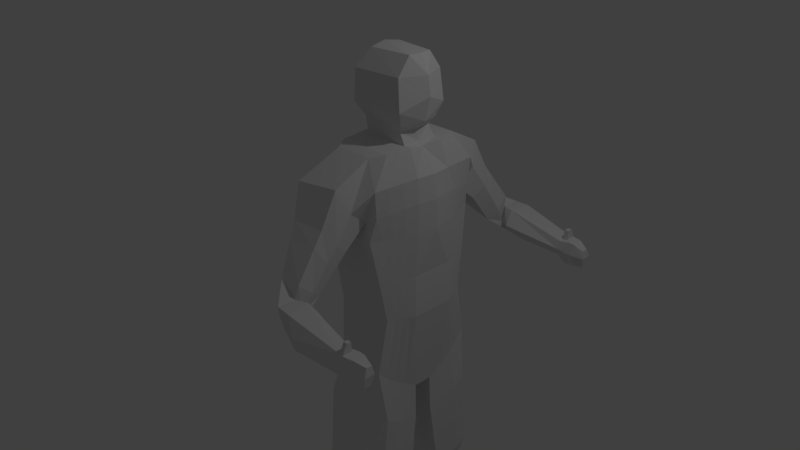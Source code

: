 # Source: Infantry4.blend  (saved by Blender 2.79.0; exported with 4.5.12 LTS)
import bpy
from mathutils import Matrix  # noqa: F401  (used for matrix-valued properties, if any)

bpy.ops.wm.read_factory_settings(use_empty=True)
scene = bpy.context.scene
scene.name = 'Scene'

# ---- collections
col_collection_1 = bpy.data.collections.new('Collection 1'); scene.collection.children.link(col_collection_1)

# ---- world
world_world = bpy.data.worlds.new('World'); scene.world = world_world
world_world.color = (0.05088, 0.05088, 0.05088)
world_world.use_sun_shadow = False
world_world.sun_shadow_jitter_overblur = 0.0
world_world.cycles.sampling_method = 'MANUAL'

# ---- cameras
cam_camera = bpy.data.cameras.new('Camera')
cam_camera.clip_end = 100.0
cam_camera.lens = 35.0
cam_camera.sensor_width = 32.0
cam_camera.sensor_height = 18.0
cam_camera.ortho_scale = 7.314
cam_camera.dof.focus_distance = 0.0

# ---- lights
light_lamp = bpy.data.lights.new('Lamp', 'POINT')
light_lamp.transmission_factor = 0.0
light_lamp.cutoff_distance = 30.0
light_lamp.energy = 100.0
light_lamp.shadow_buffer_clip_start = 1.001
light_lamp.shadow_soft_size = 0.1
light_lamp.shadow_maximum_resolution = 0.006
light_lamp.use_absolute_resolution = True

# ---- meshes
me_cube_001 = bpy.data.meshes.new('Cube.001')
me_cube_001.from_pydata([(0.3493, 0.7541, -1.008), (0.1696, 1.172, 1.428), (0.982, 0.7347, -1.008), (0.7424, 1.111, 1.478), (0.1801, 0.0, -1.299), (0.1809, 0.0, 1.794), (1.0, 0.0, -1.473), (0.9406, 0.0, 1.749), (0.1943, 0.6035, -0.2995), (1.0, 0.6035, -0.2995), (1.152, 0.0, -0.2995), (0.2203, 0.0, -0.2995), (0.199, 0.2303, 1.794), (1.0, 0.1243, -1.464), (0.1943, 0.2303, -1.28), (0.9967, 0.2303, 1.794), (1.158, 0.2782, -0.2995), (0.2239, 0.1777, -0.2995), (0.8957, 0.2303, 1.794), (0.8766, 0.0, 1.794), (0.2324, 0.0, 1.824), (0.2855, 0.2303, 1.827), (0.8749, 0.2672, 2.015), (0.9897, 0.0, 2.055), (0.2311, 0.0, 2.116), (0.2955, 0.2672, 2.015), (0.9308, 0.343, 2.204), (1.056, 0.0, 2.351), (0.1823, 0.0, 2.231), (0.2516, 0.4004, 2.204), (0.8879, 0.3184, 2.59), (1.03, 0.0, 2.59), (0.1823, 0.0, 2.616), (0.2516, 0.3759, 2.59), (0.8879, 0.1545, 2.81), (0.9043, 0.0, 2.81), (0.3256, 0.0, 2.846), (0.3464, 0.212, 2.81), (1.0, 0.9469, -4.389), (0.3439, 0.8667, -4.389), (0.9544, 0.5087, -4.52), (0.406, 0.6088, -4.493), (0.9519, 1.009, -4.795), (0.2615, 0.9646, -4.776), (1.107, 0.5116, -4.907), (0.3016, 0.5295, -4.881), (1.79, 0.6706, -4.576), (1.707, 1.017, -4.541), (1.798, 0.6371, -4.808), (1.719, 1.087, -4.776), (0.193, 0.8585, 0.9806), (0.8024, 0.7442, 0.9856), (1.194, 0.0, 1.177), (0.1383, 0.0, 1.177), (1.15, 0.2445, 1.177), (0.154, 0.2148, 1.177), (1.826, 1.916, 0.2318), (1.826, 1.741, 0.2318), (1.785, 1.923, -0.06018), (1.785, 1.728, -0.06018), (0.2918, 0.2535, 1.932), (0.8109, 0.2234, 1.934), (0.8537, 0.0, 1.94), (0.2436, 0.0, 1.996), (0.2216, 0.8608, 0.7888), (0.9195, 0.7884, 0.7888), (1.203, 0.0, 0.8128), (0.1585, 0.0, 0.8128), (1.153, 0.2528, 0.8128), (0.1712, 0.2057, 0.8128), (0.2015, 0.6925, 0.2298), (0.9693, 0.6925, 0.2298), (1.139, 0.0, 0.2414), (0.1902, 0.0, 0.2414), (1.135, 0.2659, 0.2414), (0.1983, 0.1913, 0.2414), (0.1932, 1.056, 1.122), (0.8379, 0.9871, 1.179), (1.151, 0.0, 1.475), (0.1217, 0.0, 1.475), (1.121, 0.2376, 1.475), (0.1399, 0.2223, 1.475), (1.805, 1.937, 0.08109), (1.805, 1.713, 0.08109), (0.3081, 1.365, 1.05), (0.2805, 1.097, 0.6904), (0.8114, 1.04, 0.7375), (0.7497, 1.328, 1.067), (0.8493, 1.215, 0.8694), (0.2705, 1.277, 0.8182), (0.5027, 1.719, 0.519), (0.7946, 1.71, 0.5455), (0.8198, 1.546, 0.4028), (0.468, 1.563, 0.4179), (0.5222, 1.439, 0.3248), (0.7624, 1.416, 0.2894), (0.7633, 1.97, 0.3821), (0.7623, 1.74, 0.3761), (0.7815, 1.672, 0.1755), (0.7147, 1.922, 0.2042), (0.8115, 1.937, 0.0904), (0.8163, 1.717, 0.06541), (0.9687, 1.986, 0.3791), (0.9268, 1.688, 0.3866), (0.9503, 1.566, 0.211), (1.119, 2.063, 0.1861), (1.091, 2.014, 0.005032), (1.091, 1.747, 0.005032), (1.718, 1.915, 0.2308), (1.7, 1.74, 0.2046), (1.687, 1.711, 0.09911), (1.731, 1.949, 0.09911), (1.685, 1.898, -0.06029), (1.666, 1.757, 0.001145), (0.3633, 1.214, 0.5652), (0.7946, 1.169, 0.584), (0.3747, 1.486, 0.8683), (0.7651, 1.459, 0.8881), (0.8392, 1.328, 0.7096), (0.3382, 1.375, 0.681), (2.04, 1.838, 0.1841), (2.04, 1.763, 0.1763), (2.057, 1.88, 0.08109), (2.037, 1.864, -0.06018), (2.057, 1.743, 0.08109), (2.037, 1.785, -0.06018), (1.903, 1.895, 0.2318), (1.881, 1.916, 0.08109), (1.903, 1.741, 0.2318), (1.861, 1.906, -0.06018), (1.861, 1.728, -0.06018), (1.881, 1.713, 0.08109), (1.018, 0.1305, -1.973), (1.772, 1.92, 0.2313), (1.763, 1.74, 0.2182), (1.709, 1.788, 0.2177), (1.767, 1.791, 0.2247), (1.709, 1.799, 0.343), (1.718, 1.858, 0.3562), (1.772, 1.864, 0.3567), (1.767, 1.802, 0.3501), (1.036, 0.1942, -2.482), (1.025, 0.3026, -3.017), (1.072, 0.3934, -3.501), (1.089, 0.4446, -4.01), (0.8628, 0.9178, -3.825), (0.8684, 0.9275, -3.262), (0.8739, 0.8882, -2.698), (0.823, 0.8296, -2.135), (0.8285, 0.7904, -1.571), (0.222, 0.8431, -1.571), (0.2165, 0.8745, -2.135), (0.2109, 0.9059, -2.698), (0.2054, 0.9372, -3.262), (0.1999, 0.9197, -3.825), (0.2838, 0.4796, -3.958), (0.2659, 0.4298, -3.422), (0.248, 0.3799, -2.887), (0.2301, 0.3032, -2.351), (0.2122, 0.2374, -1.816), (0.1885, 0.5109, 1.767), (1.016, 0.4646, -1.238), (0.2092, 0.3885, -0.2995), (0.2108, 0.5182, -1.145), (0.91, 0.5109, 1.767), (1.08, 0.4393, -0.2995), (1.138, 0.7296, -4.455), (0.2945, 0.7624, -4.442), (1.03, 0.736, -4.852), (0.2485, 0.7624, -4.829), (1.749, 0.8423, -4.559), (1.759, 0.9001, -4.792), (1.034, 0.5726, 1.112), (0.1837, 0.5576, 1.152), (0.1962, 0.53, 0.8009), (1.037, 0.518, 0.8009), (1.053, 0.4771, 0.2356), (0.1999, 0.4394, 0.2356), (1.034, 0.5914, 1.437), (0.1718, 0.5836, 1.437), (0.2171, 0.5589, -1.695), (0.2234, 0.5996, -2.244), (0.2296, 0.6403, -2.793), (0.2359, 0.681, -3.343), (0.2422, 0.7217, -3.892), (1.073, 0.5322, -1.774), (1.08, 0.5763, -2.31), (1.096, 0.5971, -2.846), (1.076, 0.6413, -3.383), (1.1, 0.6854, -3.919), (1.027, 0.1669, -2.228), (0.8258, 0.81, -1.853), (0.2193, 0.8588, -1.853), (0.2211, 0.2744, -2.084), (1.077, 0.5543, -2.042), (0.2202, 0.5792, -1.969), (0.2552, 0.6487, 1.718), (0.9999, 0.5947, -1.127), (0.2021, 0.492, -0.2995), (1.076, 0.8825, -4.423), (0.9926, 0.8919, -4.824), (1.729, 0.9266, -4.551), (1.74, 1.029, -4.785), (0.1982, 0.726, 1.139), (0.2084, 0.6893, 0.7951), (0.2006, 0.5613, 0.2328), (0.1875, 0.7611, 1.419), (1.072, 0.6763, -1.676), (1.073, 0.7181, -2.226), (1.074, 0.7571, -2.775), (1.075, 0.7989, -3.324), (1.089, 0.8407, -3.874), (0.2775, 0.6318, -1.079), (0.7586, 0.6487, 1.723), (1.041, 0.5184, -0.2995), (0.2684, 0.8768, -4.416), (0.2224, 0.8768, -4.804), (0.9774, 0.7338, 1.081), (0.9807, 0.6482, 0.7951), (1.013, 0.5808, 0.2328), (0.9918, 0.7651, 1.419), (0.2195, 0.6957, -1.635), (0.2201, 0.732, -2.191), (0.2206, 0.7682, -2.748), (0.2212, 0.8044, -3.304), (0.2218, 0.8406, -3.86), (1.072, 0.6972, -1.951), (0.2198, 0.7138, -1.913), (0.2025, 0.3742, -1.213), (0.9568, 0.3706, 1.78), (1.119, 0.3587, -0.2995), (0.3211, 0.6459, -4.467), (0.2751, 0.6459, -4.855), (1.092, 0.4085, 1.145), (1.095, 0.3854, 0.8069), (1.094, 0.3715, 0.2385), (1.078, 0.4145, 1.456), (0.2146, 0.4195, -1.755), (0.2267, 0.4648, -2.298), (0.2388, 0.5101, -2.84), (0.2509, 0.5554, -3.383), (0.263, 0.6007, -3.925), (0.1937, 0.3706, 1.775), (1.008, 0.2944, -1.351), (0.2166, 0.2831, -0.2995), (1.081, 0.574, -4.487), (1.069, 0.5772, -4.879), (1.769, 0.7565, -4.567), (1.779, 0.7686, -4.8), (0.1688, 0.3862, 1.164), (0.1837, 0.3678, 0.8069), (0.1991, 0.3153, 0.2385), (0.1559, 0.403, 1.456), (1.046, 0.3527, -1.874), (1.058, 0.3993, -2.396), (1.045, 0.4342, -2.919), (1.089, 0.4808, -3.442), (1.106, 0.5274, -3.965), (0.2207, 0.4422, -2.027), (1.052, 0.376, -2.135), (0.9825, 0.3584, -3.218), (0.8261, 0.858, -3.0), (0.2849, 0.8692, -3.0), (0.3247, 0.4474, -3.143), (0.9628, 0.6224, -3.11), (0.305, 0.6562, -3.072), (0.9921, 0.752, -3.057), (0.2953, 0.7588, -3.038), (0.3149, 0.5518, -3.108), (0.9726, 0.4904, -3.164)], [], [(206, 196, 1, 76), (111, 108, 133, 56, 82), (7, 15, 18, 19), (14, 13, 6, 4), (80, 15, 7, 78), (13, 16, 10, 6), (0, 8, 9, 2), (212, 198, 8, 0), (4, 11, 17, 14), (243, 230, 16, 13), (236, 229, 15, 80), (257, 144, 40, 245), (229, 242, 12, 15), (79, 5, 12, 81), (61, 60, 25, 22), (15, 12, 21, 18), (5, 7, 19, 20), (12, 5, 20, 21), (24, 23, 27, 28), (63, 62, 23, 24), (60, 63, 24, 25), (62, 61, 22, 23), (29, 28, 32, 33), (25, 24, 28, 29), (23, 22, 26, 27), (22, 25, 29, 26), (30, 33, 37, 34), (27, 26, 30, 31), (26, 29, 33, 30), (28, 27, 31, 32), (34, 37, 36, 35), (32, 31, 35, 36), (33, 32, 36, 37), (31, 30, 34, 35), (215, 39, 43, 216), (225, 154, 39, 215), (144, 155, 41, 40), (154, 145, 38, 39), (232, 246, 44, 45), (39, 38, 42, 43), (40, 41, 45, 44), (200, 42, 49, 202), (247, 46, 48, 248), (42, 38, 47, 49), (245, 40, 46, 247), (40, 44, 48, 46), (67, 53, 55, 69), (234, 233, 54, 68), (68, 54, 52, 66), (64, 50, 51, 65), (204, 203, 50, 64), (126, 128, 121, 120), (113, 112, 58, 59), (0, 2, 149, 150), (110, 113, 59, 83), (19, 18, 61, 62), (21, 20, 63, 60), (20, 19, 62, 63), (18, 21, 60, 61), (205, 204, 64, 70), (70, 64, 65, 71), (74, 68, 66, 72), (235, 234, 68, 74), (73, 67, 69, 75), (11, 73, 75, 17), (230, 235, 74, 16), (16, 74, 72, 10), (8, 70, 71, 9), (198, 205, 70, 8), (109, 110, 83, 57, 134), (127, 126, 120, 122), (53, 79, 81, 55), (233, 236, 80, 54), (54, 80, 78, 52), (112, 111, 82, 58), (203, 206, 76, 50), (50, 76, 89, 85), (3, 77, 88, 87), (77, 51, 86, 88), (1, 3, 87, 84), (51, 50, 85, 86), (76, 1, 84, 89), (114, 119, 93, 94), (117, 118, 92, 91), (118, 115, 95, 92), (116, 117, 91, 90), (115, 114, 94, 95), (119, 116, 90, 93), (94, 93, 99, 100), (91, 92, 98, 97), (92, 95, 101, 98), (90, 91, 97, 96), (95, 94, 100, 101), (93, 90, 96, 99), (100, 99, 105, 106), (97, 98, 104, 103), (98, 101, 107, 104), (96, 97, 103, 102), (101, 100, 106, 107), (99, 96, 102, 105), (106, 105, 111, 112), (103, 104, 110, 109), (104, 107, 113, 110), (102, 103, 109, 135, 108), (107, 106, 112, 113), (105, 102, 108, 111), (89, 84, 116, 119), (86, 85, 114, 115), (84, 87, 117, 116), (88, 86, 115, 118), (87, 88, 118, 117), (85, 89, 119, 114), (122, 120, 121, 124), (123, 122, 124, 125), (130, 129, 123, 125), (128, 131, 124, 121), (129, 127, 122, 123), (131, 130, 125, 124), (83, 59, 130, 131), (58, 82, 127, 129), (57, 83, 131, 128), (59, 58, 129, 130), (82, 56, 126, 127), (56, 57, 128, 126), (192, 191, 148, 151), (108, 135, 137, 138), (135, 109, 134, 136), (138, 137, 140, 139), (135, 136, 140, 137), (133, 108, 138, 139), (136, 133, 139, 140), (133, 136, 134, 57, 56), (151, 148, 147, 152), (262, 261, 146, 153), (153, 146, 145, 154), (13, 14, 159, 132), (190, 193, 158, 141), (141, 158, 157, 142), (260, 263, 156, 143), (143, 156, 155, 144), (212, 0, 150, 221), (227, 192, 151, 222), (222, 151, 152, 223), (267, 262, 153, 224), (224, 153, 154, 225), (243, 13, 132, 253), (259, 190, 141, 254), (254, 141, 142, 255), (269, 260, 143, 256), (256, 143, 144, 257), (210, 188, 189, 211), (266, 264, 188, 210), (208, 186, 187, 209), (226, 194, 186, 208), (197, 161, 185, 207), (240, 183, 184, 241), (268, 265, 183, 240), (238, 181, 182, 239), (258, 195, 181, 238), (228, 163, 180, 237), (249, 252, 179, 173), (217, 220, 178, 172), (244, 251, 177, 162), (214, 219, 176, 165), (219, 218, 175, 176), (251, 250, 174, 177), (250, 249, 173, 174), (218, 217, 172, 175), (199, 166, 170, 201), (201, 170, 171, 202), (246, 168, 171, 248), (216, 200, 168, 169), (241, 184, 167, 231), (231, 167, 169, 232), (213, 196, 160, 164), (211, 189, 166, 199), (220, 213, 164, 178), (197, 214, 165, 161), (228, 244, 162, 163), (252, 242, 160, 179), (237, 180, 195, 258), (207, 185, 194, 226), (253, 132, 190, 259), (221, 150, 192, 227), (132, 159, 193, 190), (150, 149, 191, 192), (180, 221, 227, 195), (149, 207, 226, 191), (2, 9, 214, 197), (77, 3, 213, 220), (145, 211, 199, 38), (3, 1, 196, 213), (43, 42, 200, 216), (47, 201, 202, 49), (38, 199, 201, 47), (65, 51, 217, 218), (71, 65, 218, 219), (9, 71, 219, 214), (51, 77, 220, 217), (2, 197, 207, 149), (191, 226, 208, 148), (148, 208, 209, 147), (261, 266, 210, 146), (146, 210, 211, 145), (183, 224, 225, 184), (265, 267, 224, 183), (181, 222, 223, 182), (195, 227, 222, 181), (163, 212, 221, 180), (173, 179, 206, 203), (162, 177, 205, 198), (177, 174, 204, 205), (174, 173, 203, 204), (168, 200, 202, 171), (184, 225, 215, 167), (167, 215, 216, 169), (163, 162, 198, 212), (179, 160, 196, 206), (185, 253, 259, 194), (159, 237, 258, 193), (81, 12, 242, 252), (14, 17, 244, 228), (41, 231, 232, 45), (155, 241, 231, 41), (44, 246, 248, 48), (69, 55, 249, 250), (75, 69, 250, 251), (17, 75, 251, 244), (55, 81, 252, 249), (14, 228, 237, 159), (193, 258, 238, 158), (158, 238, 239, 157), (263, 268, 240, 156), (156, 240, 241, 155), (188, 256, 257, 189), (264, 269, 256, 188), (186, 254, 255, 187), (194, 259, 254, 186), (161, 243, 253, 185), (172, 178, 236, 233), (165, 176, 235, 230), (176, 175, 234, 235), (175, 172, 233, 234), (166, 245, 247, 170), (170, 247, 248, 171), (169, 168, 246, 232), (164, 160, 242, 229), (189, 257, 245, 166), (178, 164, 229, 236), (161, 165, 230, 243), (187, 255, 269, 264), (157, 239, 268, 263), (182, 223, 267, 265), (147, 209, 266, 261), (239, 182, 265, 268), (209, 187, 264, 266), (255, 142, 260, 269), (223, 152, 262, 267), (142, 157, 263, 260), (152, 147, 261, 262)])
me_cube_001.use_remesh_preserve_volume = False
me_cube_001.use_remesh_preserve_attributes = False
me_cube_001.use_mirror_vertex_groups = False
me_cube_001.update()

# ---- objects
ob_cube = bpy.data.objects.new('Cube', me_cube_001)
ob_lamp = bpy.data.objects.new('Lamp', light_lamp)
ob_camera = bpy.data.objects.new('Camera', cam_camera)

# ---- transforms, parenting, visibility, modifiers, constraints
ob_cube.location = (0.0, 0.0, 0.0)
ob_cube.lineart.crease_threshold = 0.0
_m = ob_cube.modifiers.new('Mirror', 'MIRROR')
_m.use_axis = (False, True, False)
ob_lamp.location = (4.076, 1.005, 5.904)
ob_lamp.rotation_euler = (0.6503, 0.05522, 1.866)
ob_lamp.lock_rotations_4d = False
ob_lamp.empty_display_type = 'ARROWS'
ob_lamp.color = (0.0, 0.0, 0.0, 0.0)
ob_lamp.lineart.crease_threshold = 0.0
ob_camera.location = (7.481, -6.508, 5.344)
ob_camera.rotation_euler = (1.109, 0.0, 0.8149)
ob_camera.lock_rotations_4d = False
ob_camera.empty_display_type = 'ARROWS'
ob_camera.color = (0.0, 0.0, 0.0, 0.0)
ob_camera.display_type = 'WIRE'
ob_camera.lineart.crease_threshold = 0.0

# ---- collection membership
col_collection_1.objects.link(ob_cube)
col_collection_1.objects.link(ob_lamp)
col_collection_1.objects.link(ob_camera)

# ---- scene / render settings (as saved in the file)
scene.camera = ob_camera
scene.frame_start = 1; scene.frame_end = 250; scene.frame_set(1)
scene.render.engine = 'CYCLES'
scene.render.resolution_percentage = 50
scene.render.dither_intensity = 0.0
scene.cycles.use_denoising = False
scene.cycles.samples = 128
scene.cycles.sampling_pattern = 'TABULATED_SOBOL'
scene.cycles.use_adaptive_sampling = False
scene.cycles.use_light_tree = False
scene.cycles.blur_glossy = 0.0
scene.cycles.sample_clamp_indirect = 0.0
scene.view_settings.view_transform = 'Standard'
bpy.context.view_layer.update()
